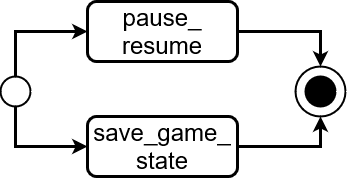

The diagram above was exported from draw.io. Its source (the exported page's mxGraphModel, read from the mxfile embedded in the PNG):
<mxGraphModel dx="506" dy="560" grid="1" gridSize="10" guides="1" tooltips="1" connect="1" arrows="1" fold="1" page="1" pageScale="1" pageWidth="850" pageHeight="1100" math="0" shadow="0">
  <root>
    <mxCell id="0" />
    <mxCell id="1" parent="0" />
    <mxCell id="ZToptgFXe-wDIXdU4-Pa-22" style="edgeStyle=orthogonalEdgeStyle;rounded=0;orthogonalLoop=1;jettySize=auto;html=1;exitX=0.5;exitY=0;exitDx=0;exitDy=0;exitPerimeter=0;entryX=0;entryY=0.5;entryDx=0;entryDy=0;strokeWidth=3;" edge="1" parent="1" source="ZToptgFXe-wDIXdU4-Pa-2" target="ZToptgFXe-wDIXdU4-Pa-11">
      <mxGeometry relative="1" as="geometry" />
    </mxCell>
    <mxCell id="ZToptgFXe-wDIXdU4-Pa-23" style="edgeStyle=orthogonalEdgeStyle;rounded=0;orthogonalLoop=1;jettySize=auto;html=1;exitX=0.5;exitY=1;exitDx=0;exitDy=0;exitPerimeter=0;entryX=0;entryY=0.5;entryDx=0;entryDy=0;strokeWidth=3;" edge="1" parent="1" source="ZToptgFXe-wDIXdU4-Pa-2" target="ZToptgFXe-wDIXdU4-Pa-13">
      <mxGeometry relative="1" as="geometry" />
    </mxCell>
    <mxCell id="ZToptgFXe-wDIXdU4-Pa-2" value="" style="strokeWidth=2;html=1;shape=mxgraph.flowchart.start_2;whiteSpace=wrap;" vertex="1" parent="1">
      <mxGeometry x="475" y="155" width="30" height="30" as="geometry" />
    </mxCell>
    <mxCell id="ZToptgFXe-wDIXdU4-Pa-3" value="" style="strokeWidth=2;html=1;shape=mxgraph.flowchart.start_2;whiteSpace=wrap;" vertex="1" parent="1">
      <mxGeometry x="770" y="145" width="50" height="50" as="geometry" />
    </mxCell>
    <mxCell id="ZToptgFXe-wDIXdU4-Pa-4" value="" style="strokeWidth=2;html=1;shape=mxgraph.flowchart.start_2;whiteSpace=wrap;fillColor=#000000;" vertex="1" parent="1">
      <mxGeometry x="780" y="155" width="30" height="30" as="geometry" />
    </mxCell>
    <mxCell id="ZToptgFXe-wDIXdU4-Pa-24" style="edgeStyle=orthogonalEdgeStyle;rounded=0;orthogonalLoop=1;jettySize=auto;html=1;exitX=1;exitY=0.5;exitDx=0;exitDy=0;entryX=0.5;entryY=0;entryDx=0;entryDy=0;entryPerimeter=0;strokeWidth=3;" edge="1" parent="1" source="ZToptgFXe-wDIXdU4-Pa-11" target="ZToptgFXe-wDIXdU4-Pa-3">
      <mxGeometry relative="1" as="geometry" />
    </mxCell>
    <mxCell id="ZToptgFXe-wDIXdU4-Pa-11" value="&lt;div&gt;&lt;font size=&quot;3&quot;&gt;&lt;font style=&quot;font-size: 24px&quot;&gt;pause_&lt;/font&gt;&lt;/font&gt;&lt;/div&gt;&lt;div&gt;&lt;font size=&quot;3&quot;&gt;&lt;font style=&quot;font-size: 24px&quot;&gt;resume&lt;/font&gt;&lt;/font&gt;&lt;/div&gt;" style="rounded=1;whiteSpace=wrap;html=1;fillColor=#FFFFFF;strokeWidth=3;" vertex="1" parent="1">
      <mxGeometry x="562" y="80" width="150" height="60" as="geometry" />
    </mxCell>
    <mxCell id="ZToptgFXe-wDIXdU4-Pa-25" style="edgeStyle=orthogonalEdgeStyle;rounded=0;orthogonalLoop=1;jettySize=auto;html=1;exitX=1;exitY=0.5;exitDx=0;exitDy=0;entryX=0.5;entryY=1;entryDx=0;entryDy=0;entryPerimeter=0;strokeWidth=3;" edge="1" parent="1" source="ZToptgFXe-wDIXdU4-Pa-13" target="ZToptgFXe-wDIXdU4-Pa-3">
      <mxGeometry relative="1" as="geometry" />
    </mxCell>
    <mxCell id="ZToptgFXe-wDIXdU4-Pa-13" value="&lt;div&gt;&lt;font size=&quot;3&quot;&gt;&lt;font style=&quot;font-size: 24px&quot;&gt;save_game_&lt;/font&gt;&lt;/font&gt;&lt;/div&gt;&lt;div&gt;&lt;font size=&quot;3&quot;&gt;&lt;font style=&quot;font-size: 24px&quot;&gt;state&lt;br&gt;&lt;/font&gt;&lt;/font&gt;&lt;/div&gt;" style="rounded=1;whiteSpace=wrap;html=1;fillColor=#FFFFFF;strokeWidth=3;" vertex="1" parent="1">
      <mxGeometry x="562" y="195" width="150" height="60" as="geometry" />
    </mxCell>
  </root>
</mxGraphModel>